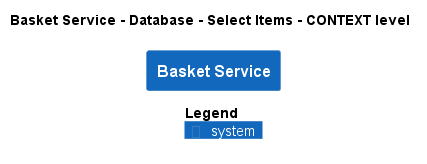

The diagram above was rendered by PlantUML. Its source (embedded in the PNG):
@startuml
!pragma layout smetana
!include ..\..\..\..\..\..\.c4s\C4_Context.puml

AddElementTag("state:new", $bgColor=green, $fontColor=#ffffff, $borderColor=green, $shadowing="False")
AddElementTag("state:changed", $bgColor=orange, $fontColor=#ffffff, $borderColor=orange, $shadowing="False")
AddElementTag("state:removed", $bgColor=red, $fontColor=#ffffff, $borderColor=red, $shadowing="False")

AddRelTag("state:new", $textColor=green, $lineColor=green)
AddRelTag("state:changed", $textColor=orange, $lineColor=orange)
AddRelTag("state:removed", $textColor=red, $lineColor=red)

SHOW_PERSON_PORTRAIT()
LAYOUT_TOP_DOWN()

skinparam linetype polyline

title Basket Service - Database - Select Items - CONTEXT level

System(ECommercePlatform.SoftwareSystems.BasketService, "Basket Service", "")



SHOW_LEGEND()
@enduml